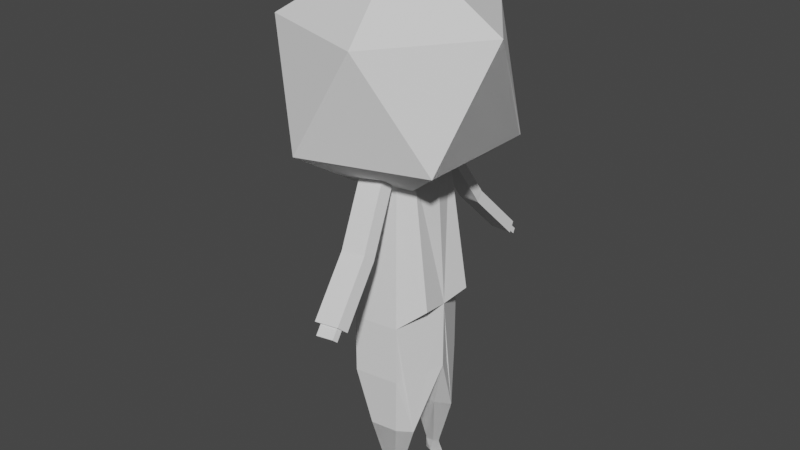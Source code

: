 # Source: Player.blend  (saved by Blender 2.91.10; exported with 4.5.12 LTS)
import bpy
from mathutils import Matrix  # noqa: F401  (used for matrix-valued properties, if any)

bpy.ops.wm.read_factory_settings(use_empty=True)
scene = bpy.context.scene
scene.name = 'Scene'

# ---- collections
col_collection = bpy.data.collections.new('Collection'); scene.collection.children.link(col_collection)

# ---- world
world_world = bpy.data.worlds.new('World'); scene.world = world_world
world_world.use_nodes = True; world_world.node_tree.nodes.clear()
_N = world_world.node_tree.nodes; _L = world_world.node_tree.links
n0 = _N.new('ShaderNodeOutputWorld'); n0.name = 'World Output'; n0.location = (300, 300)
n1 = _N.new('ShaderNodeBackground'); n1.name = 'Background'; n1.location = (10, 300)
n1.inputs[0].default_value = (0.05088, 0.05088, 0.05088, 1.0)
_L.new(n1.outputs[0], n0.inputs[0])
n0.is_active_output = True
world_world.color = (0.05088, 0.05088, 0.05088)
world_world.use_sun_shadow = False
world_world.sun_shadow_jitter_overblur = 0.0

# ---- meshes
me_cylinder_002 = bpy.data.meshes.new('Cylinder.002')
me_cylinder_002.from_pydata([(6.661, 1.87, 1.324), (6.674, 1.68, 1.842), (7.158, 1.524, 1.324), (6.91, 1.523, 1.842), (6.633, 1.199, 1.324), (6.662, 1.387, 1.842), (6.244, 1.344, 1.324), (6.215, 1.364, 1.842), (6.262, 1.758, 1.324), (6.231, 1.74, 1.842), (6.91, 1.523, 1.842), (6.674, 1.68, 1.842), (6.662, 1.387, 1.842), (6.215, 1.364, 1.842), (6.231, 1.74, 1.842), (6.91, 1.523, 1.961), (6.674, 1.68, 1.961), (6.662, 1.387, 1.961), (6.215, 1.364, 1.961), (6.231, 1.74, 1.961), (6.91, 1.523, 1.961), (6.674, 1.68, 1.961), (6.662, 1.387, 1.961), (6.215, 1.364, 1.961), (6.231, 1.74, 1.961), (6.91, 1.523, 1.961), (6.674, 1.68, 1.961), (6.662, 1.387, 1.961), (6.215, 1.364, 1.961), (6.231, 1.74, 1.961), (7.665, 1.492, 4.588), (6.949, 1.967, 4.588), (6.912, 1.078, 4.588), (5.559, 1.009, 4.588), (5.607, 2.149, 4.588), (8.217, 0.0, 7.935), (7.21, 2.239, 7.631), (6.985, 0.0, 7.935), (4.936, 0.6718, 7.631), (5.014, 2.537, 7.631), (7.15, 0.7852, 7.631), (4.936, 0.6718, 7.631), (7.15, 0.0, 7.281), (4.936, 0.0, 7.281), (4.936, 0.6718, 7.631), (4.936, 0.0, 7.281), (4.936, 0.6718, 7.631), (4.936, 0.0, 7.281), (7.15, 0.7852, 8.645), (4.936, 0.6718, 7.631), (4.936, 0.6718, 7.631), (4.936, 0.0, 7.281), (4.936, 0.6718, 7.631), (5.014, 2.537, 7.631), (7.15, 0.7852, 8.645), (4.936, 0.6718, 7.631), (4.936, 0.6718, 7.631), (4.936, 0.0, 7.281), (4.936, 0.6718, 7.631), (5.014, 2.537, 7.631), (7.15, 0.7852, 8.645), (4.936, 0.6718, 7.631), (4.936, 0.6718, 7.631), (4.936, 0.0, 7.281), (4.936, 0.6718, 7.631), (5.014, 2.537, 7.631), (4.936, 0.6718, 7.631), (4.936, 0.0, 7.281), (5.607, 2.149, 4.588), (5.014, 2.537, 7.631), (4.936, 0.6718, 7.631), (5.014, 2.537, 7.631), (4.936, 0.6718, 7.631), (4.76, 0.0, 7.281), (6.661, 1.87, 1.324), (7.158, 1.524, 1.324), (6.91, 1.523, 1.842), (6.674, 1.68, 1.842), (6.633, 1.199, 1.324), (6.662, 1.387, 1.842), (6.244, 1.344, 1.324), (6.215, 1.364, 1.842), (6.262, 1.758, 1.324), (6.231, 1.74, 1.842), (6.91, 1.523, 1.842), (6.674, 1.68, 1.842), (6.662, 1.387, 1.842), (6.215, 1.364, 1.842), (6.231, 1.74, 1.842), (6.91, 1.523, 1.961), (6.674, 1.68, 1.961), (6.662, 1.387, 1.961), (6.215, 1.364, 1.961), (6.231, 1.74, 1.961), (6.91, 1.523, 1.961), (6.674, 1.68, 1.961), (6.662, 1.387, 1.961), (6.215, 1.364, 1.961), (6.231, 1.74, 1.961), (6.91, 1.523, 1.961), (6.674, 1.68, 1.961), (6.662, 1.387, 1.961), (6.215, 1.364, 1.961), (6.231, 1.74, 1.961), (7.665, 1.492, 4.588), (6.949, 1.967, 4.588), (6.912, 1.078, 4.588), (5.559, 1.009, 4.588), (5.607, 2.149, 4.588), (8.208, 0.0, 11.34), (7.21, 2.239, 10.59), (6.985, 0.0, 10.88), (4.936, 0.6718, 7.631), (5.014, 2.537, 10.59), (4.936, 0.6718, 7.631), (7.15, 0.7852, 11.58), (4.936, 0.0, 7.281), (7.15, 0.0, 11.23), (4.936, 0.0, 7.281), (4.936, 0.6718, 7.631), (4.936, 0.0, 7.281), (4.936, 0.6718, 7.631), (4.936, 0.6718, 7.631), (7.15, 0.7852, 8.645), (4.936, 0.0, 7.281), (4.936, 0.6718, 7.631), (5.014, 2.537, 7.631), (4.936, 0.6718, 7.631), (4.936, 0.6718, 7.631), (7.15, 0.7852, 8.645), (4.936, 0.0, 7.281), (4.936, 0.6718, 7.631), (5.014, 2.537, 7.631), (4.936, 0.6718, 7.631), (4.936, 0.6718, 10.58), (7.15, 0.7852, 11.59), (4.936, 0.0, 7.281), (4.936, 0.6718, 7.631), (5.014, 2.537, 7.631), (4.936, 0.6718, 7.631), (4.936, 0.0, 7.281), (4.936, 0.6718, 7.631), (5.014, 2.537, 7.631), (5.607, 2.149, 4.588), (5.014, 2.537, 10.59), (4.936, 0.6718, 10.59), (4.76, 0.0, 10.24), (4.936, 0.6718, 10.59), (8.382, 1.462, 11.59), (7.21, 2.239, 10.59), (7.15, 0.7852, 11.59), (5.014, 2.537, 10.59), (7.15, 0.7852, 11.58), (7.15, 0.0, 11.23), (7.15, 0.0, 7.281), (7.15, 0.7852, 11.59), (4.936, 0.6718, 10.59), (4.936, 0.6718, 10.58), (5.014, 2.537, 10.59), (4.76, 0.0, 10.24), (4.936, 0.6718, 10.59), (8.382, 1.462, 11.59), (7.21, 2.239, 10.59), (7.15, 0.7852, 11.59), (5.014, 2.537, 10.59), (7.15, 0.7852, 11.58), (7.15, 0.0, 11.23), (7.15, 0.0, 7.281), (7.15, 0.7852, 11.59), (4.936, 0.6718, 10.59), (4.936, 0.6718, 10.58), (5.014, 2.537, 10.59), (4.76, 0.0, 10.24), (4.936, 0.6718, 10.59), (7.381, 1.238, 18.42), (6.754, 1.654, 17.88), (6.721, 0.8751, 18.42), (5.576, 1.814, 17.88), (6.721, 0.8751, 18.41), (6.721, 0.0, 18.22), (6.721, 0.0, 16.11), (6.721, 0.8751, 18.42), (5.534, 0.8143, 17.88), (5.534, 0.8143, 17.87), (5.576, 1.814, 17.88), (5.44, 0.0, 17.69), (5.534, 0.8143, 17.88), (7.501, 0.0, 11.29), (8.21, 0.0, 11.34), (7.073, 0.0, 18.11), (7.733, 0.0, 18.11), (6.631, 0.0, 11.3), (7.863, 0.0, 11.3), (6.796, 0.0, 12.01), (8.028, 0.0, 12.01), (7.242, 1.453, 18.98), (6.614, 1.87, 18.44), (6.581, 1.091, 18.98), (5.437, 2.03, 18.44), (6.581, 1.091, 18.98), (5.395, 1.03, 18.44), (5.395, 1.03, 18.43), (5.437, 2.03, 18.44), (6.804, 1.888, 17.94), (5.626, 2.012, 17.83), (6.664, 2.41, 18.23), (5.487, 2.533, 18.13), (7.222, 3.575, 15.14), (6.044, 3.698, 15.04), (7.082, 4.096, 15.43), (5.905, 4.219, 15.33), (7.222, 3.575, 15.14), (6.044, 3.698, 15.04), (7.082, 4.096, 15.43), (5.905, 4.219, 15.33), (7.261, 3.761, 14.81), (6.084, 3.903, 14.74), (7.122, 4.208, 15.21), (5.944, 4.35, 15.13), (7.475, 6.118, 12.55), (6.623, 6.221, 12.5), (7.41, 6.326, 12.73), (6.558, 6.429, 12.68), (7.675, 5.979, 12.45), (6.498, 6.121, 12.38), (7.536, 6.426, 12.85), (6.358, 6.568, 12.78), (7.544, 6.483, 12.16), (6.692, 6.586, 12.11), (7.479, 6.692, 12.35), (6.627, 6.794, 12.29), (6.721, 0.8751, 18.42), (7.381, 1.238, 18.42), (6.667, 0.0, 18.17), (7.733, 0.0, 18.11), (6.721, 0.8751, 18.41), (6.721, 0.0, 18.22), (6.721, 0.0, 16.11), (6.721, 0.8751, 18.42), (6.721, 0.8751, 18.42), (5.534, 0.8143, 17.88), (5.534, 0.8143, 17.87), (5.44, 0.0, 17.69), (5.534, 0.8143, 17.88), (7.381, 1.238, 18.42), (7.733, 0.0, 18.11), (7.381, 1.238, 18.42), (7.733, 0.0, 18.11), (6.905, 0.0, 18.37), (6.765, 0.0, 18.93), (6.105, 0.0, 18.93), (6.105, 0.0, 18.93), (4.918, 0.0, 18.39), (6.905, 0.0, 18.37), (7.256, 0.0, 18.07), (7.381, 1.238, 18.42), (7.733, 0.0, 18.11), (6.614, 1.87, 18.44), (5.437, 2.03, 18.44), (7.242, 1.453, 18.98), (6.614, 1.87, 18.44), (7.381, 1.238, 18.42), (7.733, 0.0, 18.11), (6.614, 1.87, 18.44), (5.437, 2.03, 18.44), (7.381, 1.238, 18.42), (7.242, 1.453, 18.98), (7.242, 1.453, 18.98), (6.614, 1.87, 18.44), (7.381, 1.238, 18.42), (7.733, 0.0, 18.11), (6.614, 1.87, 18.44), (5.437, 2.03, 18.44), (5.024, 0.941, 18.84), (5.024, 0.941, 18.83), (5.081, 2.31, 18.84), (4.371, 0.0, 18.78), (7.744, 1.226, 18.81), (7.553, 1.521, 19.58), (7.553, 1.521, 19.58), (6.694, 2.091, 18.84), (7.744, 1.226, 18.81), (8.226, 0.0, 18.4), (6.694, 2.091, 18.84), (5.081, 2.31, 18.84), (5.118, 1.263, 19.31), (5.118, 1.263, 19.3), (5.175, 2.632, 19.31), (4.465, 0.0, 19.25), (7.838, 1.547, 19.28), (7.647, 1.843, 20.05), (7.647, 1.843, 20.05), (6.787, 2.413, 19.31), (7.838, 1.547, 19.28), (8.32, 0.0, 18.87), (6.787, 2.413, 19.31), (5.175, 2.632, 19.31), (5.118, 1.263, 19.31), (5.118, 1.263, 19.3), (5.175, 2.632, 19.31), (4.465, 0.0, 19.25), (7.838, 1.547, 19.28), (7.647, 1.843, 20.05), (7.647, 1.843, 20.05), (6.787, 2.413, 19.31), (7.838, 1.547, 19.28), (8.32, 0.0, 18.87), (6.787, 2.413, 19.31), (5.175, 2.632, 19.31), (5.118, 1.263, 19.31), (5.118, 1.263, 19.3), (5.175, 2.632, 19.31), (4.465, 0.0, 19.25), (7.838, 1.547, 19.28), (7.647, 1.843, 20.05), (7.647, 1.843, 20.05), (6.787, 2.413, 19.31), (7.838, 1.547, 19.28), (8.32, 0.0, 18.87), (6.787, 2.413, 19.31), (5.175, 2.632, 19.31), (5.118, 1.263, 19.31), (5.118, 1.263, 19.3), (5.175, 2.632, 19.31), (4.465, 0.0, 19.25), (7.838, 1.547, 19.28), (7.647, 1.843, 20.05), (7.647, 1.843, 20.05), (6.787, 2.413, 19.31), (7.838, 1.547, 19.28), (8.32, 0.0, 18.87), (6.787, 2.413, 19.31), (5.175, 2.632, 19.31), (5.118, 1.263, 19.31), (5.118, 1.263, 19.3), (5.175, 2.632, 19.31), (4.465, 0.0, 19.25), (7.838, 1.547, 19.28), (7.647, 1.843, 20.05), (7.647, 1.843, 20.05), (6.787, 2.413, 19.31), (7.838, 1.547, 19.28), (8.32, 0.0, 18.87), (6.787, 2.413, 19.31), (5.175, 2.632, 19.31), (5.118, 1.263, 19.31), (5.118, 1.263, 19.3), (5.175, 2.632, 19.31), (4.465, 0.0, 19.25), (7.838, 1.547, 19.28), (7.647, 1.843, 20.05), (7.647, 1.843, 20.05), (6.787, 2.413, 19.31), (6.787, 2.413, 19.31), (5.175, 2.632, 19.31), (7.838, 1.547, 19.28), (7.647, 1.843, 20.05), (7.647, 1.843, 20.05), (6.787, 2.413, 19.31), (6.787, 2.413, 19.31), (5.175, 2.632, 19.31), (7.381, 1.238, 18.42), (6.905, 0.0, 18.37), (5.534, 0.8143, 17.87), (5.44, 0.0, 17.69), (7.838, 1.547, 19.28), (7.647, 1.843, 20.05), (7.838, 1.547, 19.28), (7.647, 1.843, 20.05), (7.838, 1.547, 19.28), (7.647, 1.843, 20.05), (7.838, 1.547, 19.28), (7.647, 1.843, 20.05), (7.838, 1.547, 19.28), (7.647, 1.843, 20.05), (7.838, 1.547, 19.28), (7.647, 1.843, 20.05), (7.838, 1.547, 19.28), (8.32, 0.0, 18.87), (5.118, 1.263, 19.31), (5.118, 1.263, 19.3), (5.175, 2.632, 19.31), (4.465, 0.0, 19.25), (7.647, 1.843, 20.05), (6.787, 2.413, 19.31), (6.787, 2.413, 19.31), (5.175, 2.632, 19.31), (7.838, 1.547, 19.28), (7.647, 1.843, 20.05), (7.742, 1.695, 19.67), (5.981, 2.523, 19.31), (7.217, 2.128, 19.68), (4.791, 0.6313, 19.28), (5.146, 1.947, 19.31), (8.32, 0.0, 18.87), (5.118, 1.263, 19.31), (5.118, 1.263, 19.3), (5.175, 2.632, 19.31), (4.465, 0.0, 19.25), (7.647, 1.843, 20.05), (6.787, 2.413, 19.31), (6.787, 2.413, 19.31), (5.175, 2.632, 19.31), (7.838, 1.547, 19.28), (7.647, 1.843, 20.05), (5.574, 0.0, 15.91), (5.175, 2.632, 19.31), (5.175, 2.632, 19.31), (3.94, -5.002, 19.17), (3.94, 5.054, 19.17), (0.2866, 0.0, 19.17), (9.851, -3.081, 19.17), (1.296, 3.134, 24.46), (9.851, 3.134, 19.17), (5.574, 0.0, 27.73), (7.207, -5.002, 24.46), (7.207, 5.054, 24.46), (1.296, -3.081, 24.46), (10.86, 0.0, 24.46)], [(111, 134), (113, 135), (115, 147), (404, 389), (401, 390), (399, 391), (395, 392), (396, 393), (393, 397), (392, 398), (391, 400), (390, 402), (389, 403), (407, 402), (406, 397)], [(0, 1, 3, 2), (2, 3, 5, 4), (4, 5, 7, 6), (1, 9, 14, 11), (6, 7, 9, 8), (8, 9, 1, 0), (0, 2, 4, 6, 8), (11, 14, 19, 16), (3, 1, 11, 10), (7, 5, 12, 13), (9, 7, 13, 14), (5, 3, 10, 12), (15, 16, 21, 20), (13, 12, 17, 18), (10, 11, 16, 15), (14, 13, 18, 19), (12, 10, 15, 17), (22, 20, 25, 27), (19, 18, 23, 24), (17, 15, 20, 22), (16, 19, 24, 21), (18, 17, 22, 23), (28, 27, 32, 33), (21, 24, 29, 26), (23, 22, 27, 28), (20, 21, 26, 25), (24, 23, 28, 29), (34, 33, 38, 39), (25, 26, 31, 30), (29, 28, 33, 34), (27, 25, 30, 32), (26, 29, 34, 31), (32, 30, 35, 37), (31, 34, 39, 36), (33, 32, 37, 38), (30, 31, 36, 35), (38, 41, 40, 37), (41, 43, 42, 40), (41, 44, 45, 43), (44, 46, 47, 45), (46, 50, 51, 47), (37, 48, 49, 38), (50, 56, 57, 51), (48, 54, 55, 49), (39, 38, 52, 53), (56, 62, 63, 57), (54, 60, 61, 55), (53, 52, 58, 59), (62, 66, 67, 63), (59, 58, 64, 65), (66, 72, 73, 67), (65, 64, 70, 71), (39, 34, 68, 69), (74, 75, 76, 77), (75, 78, 79, 76), (78, 80, 81, 79), (77, 85, 88, 83), (80, 82, 83, 81), (82, 74, 77, 83), (74, 82, 80, 78, 75), (85, 90, 93, 88), (76, 84, 85, 77), (81, 87, 86, 79), (83, 88, 87, 81), (79, 86, 84, 76), (89, 94, 95, 90), (87, 92, 91, 86), (84, 89, 90, 85), (88, 93, 92, 87), (86, 91, 89, 84), (96, 101, 99, 94), (93, 98, 97, 92), (91, 96, 94, 89), (90, 95, 98, 93), (92, 97, 96, 91), (102, 107, 106, 101), (95, 100, 103, 98), (97, 102, 101, 96), (94, 99, 100, 95), (98, 103, 102, 97), (108, 113, 112, 107), (99, 104, 105, 100), (103, 108, 107, 102), (101, 106, 104, 99), (100, 105, 108, 103), (106, 111, 109, 104), (105, 110, 113, 108), (107, 112, 111, 106), (104, 109, 110, 105), (112, 111, 115, 114), (114, 115, 117, 116), (114, 116, 118, 119), (119, 118, 120, 121), (121, 120, 124, 125), (111, 112, 122, 123), (125, 124, 130, 131), (123, 122, 128, 129), (113, 126, 127, 112), (131, 130, 136, 137), (129, 128, 134, 135), (126, 132, 133, 127), (137, 136, 140, 141), (132, 138, 139, 133), (141, 140, 146, 147), (138, 144, 145, 139), (113, 142, 143, 108), (69, 142, 113, 39), (54, 48, 123, 129), (34, 108, 143, 68), (46, 44, 119, 121), (49, 55, 128, 122), (66, 62, 137, 141), (53, 126, 113, 39), (38, 112, 127, 52), (65, 138, 132, 59), (50, 46, 121, 125), (58, 133, 139, 64), (41, 38, 112, 114), (61, 60, 135, 134), (68, 143, 142, 69), (37, 40, 115, 111), (48, 37, 111, 123), (70, 145, 144, 71), (62, 56, 131, 137), (36, 110, 109, 35), (38, 49, 122, 112), (73, 72, 147, 146), (35, 109, 111, 37), (72, 66, 141, 147), (40, 42, 117, 115), (60, 54, 129, 135), (55, 61, 134, 128), (71, 144, 138, 65), (44, 41, 114, 119), (59, 132, 126, 53), (39, 113, 110, 36), (56, 50, 125, 131), (64, 139, 145, 70), (52, 127, 133, 58), (113, 110, 149, 151), (144, 113, 151, 158), (157, 158, 171, 170), (149, 148, 161, 162), (117, 42, 154, 153), (135, 115, 152, 155), (110, 109, 148, 149), (115, 117, 153, 152), (147, 160, 150, 111), (135, 155, 156, 145), (111, 150, 193, 191), (145, 156, 160, 147), (146, 134, 157, 159), (134, 144, 158, 157), (169, 182, 186, 173), (173, 186, 176, 163), (148, 150, 163, 161), (158, 151, 164, 171), (151, 149, 162, 164), (152, 153, 166, 165), (155, 152, 165, 168), (153, 154, 167, 166), (160, 173, 163, 150), (156, 169, 173, 160), (155, 168, 169, 156), (159, 157, 170, 172), (182, 183, 201, 200), (183, 182, 240, 241), (168, 181, 182, 169), (172, 170, 183, 185), (162, 161, 174, 175), (170, 171, 184, 183), (174, 190, 234, 232), (171, 164, 177, 184), (164, 162, 175, 177), (165, 166, 179, 178), (168, 165, 178, 181), (166, 167, 180, 179), (188, 187, 189, 190), (174, 161, 188, 190), (163, 176, 189, 187), (161, 163, 187, 188), (192, 191, 193, 194), (150, 148, 194, 193), (148, 109, 192, 194), (109, 111, 191, 192), (196, 195, 197, 199, 200, 201, 202, 198), (176, 181, 199, 197), (174, 176, 197, 195), (183, 184, 202, 201), (181, 199, 200, 182), (198, 177, 204, 206), (175, 174, 195, 196), (184, 177, 198, 202), (206, 204, 208, 210), (196, 198, 206, 205), (177, 175, 203, 204), (175, 196, 205, 203), (207, 209, 213, 211), (205, 206, 210, 209), (203, 205, 209, 207), (204, 203, 207, 208), (212, 211, 215, 216), (208, 207, 211, 212), (210, 208, 212, 214), (209, 210, 214, 213), (218, 216, 224, 226), (214, 212, 216, 218), (213, 214, 218, 217), (211, 213, 217, 215), (222, 220, 228, 230), (217, 218, 226, 225), (215, 217, 225, 223), (216, 215, 223, 224), (219, 220, 224, 223), (222, 221, 225, 226), (221, 219, 223, 225), (220, 222, 226, 224), (228, 227, 229, 230), (221, 222, 230, 229), (219, 221, 229, 227), (220, 219, 227, 228), (231, 232, 234, 233), (190, 189, 233, 234), (176, 174, 232, 231), (189, 176, 231, 233), (237, 242, 241, 240, 243, 238, 239, 235, 236), (185, 183, 241, 242), (179, 180, 237, 236), (181, 178, 235, 239), (176, 181, 239, 238), (186, 176, 238, 243), (182, 186, 243, 240), (178, 179, 236, 235), (234, 245, 244, 232), (245, 247, 246, 244), (199, 251, 252, 200), (195, 249, 250, 197), (195, 174, 248, 249), (247, 254, 253, 246), (246, 255, 256, 247), (198, 258, 257, 196), (258, 264, 263, 257), (255, 261, 262, 256), (196, 260, 259, 195), (260, 268, 267, 259), (261, 269, 270, 262), (174, 195, 266, 265), (264, 272, 271, 263), (269, 281, 282, 270), (265, 266, 278, 277), (201, 274, 275, 202), (272, 284, 283, 271), (252, 276, 273, 200), (268, 280, 279, 267), (276, 288, 285, 273), (281, 293, 294, 282), (277, 278, 290, 289), (274, 286, 287, 275), (284, 296, 295, 283), (280, 292, 291, 279), (296, 308, 307, 295), (292, 304, 303, 291), (288, 300, 297, 285), (293, 305, 306, 294), (289, 290, 302, 301), (286, 298, 299, 287), (308, 320, 319, 307), (304, 316, 315, 303), (300, 312, 309, 297), (305, 317, 318, 306), (301, 302, 314, 313), (298, 310, 311, 299), (313, 314, 326, 325), (310, 322, 323, 311), (320, 332, 331, 319), (316, 328, 327, 315), (312, 324, 321, 309), (317, 329, 330, 318), (329, 341, 342, 330), (325, 326, 338, 337), (322, 334, 335, 323), (332, 344, 343, 331), (328, 340, 339, 327), (324, 336, 333, 321), (337, 338, 350, 349), (334, 346, 347, 335), (344, 354, 353, 343), (340, 352, 351, 339), (336, 348, 345, 333), (352, 358, 357, 351), (349, 350, 356, 355), (354, 360, 359, 353), (253, 362, 361, 246), (242, 364, 363, 241), (355, 356, 366, 365), (365, 366, 368, 367), (367, 368, 370, 369), (369, 370, 372, 371), (371, 372, 374, 373), (373, 374, 376, 375), (375, 376, 388, 387), (348, 382, 379, 345), (341, 377, 378, 342), (360, 386, 385, 359), (346, 380, 381, 347), (358, 384, 383, 357), (405, 408, 411), (405, 409, 410), (405, 410, 408), (411, 413, 405), (412, 414, 417), (417, 414, 415), (416, 414, 412), (418, 414, 416), (409, 412, 410), (413, 416, 409), (413, 418, 416), (410, 417, 408), (415, 414, 418), (411, 418, 413), (405, 413, 409), (408, 417, 415), (410, 412, 417), (411, 415, 418), (408, 415, 411), (409, 416, 412)])
_uv = me_cylinder_002.uv_layers.new(name='UVMap')
_uv.uv.foreach_set('vector', [0.4765, 0.5651, 0.4765, 0.6006, 0.4624, 0.6006, 0.4624, 0.5651, 0.4624, 0.5651, 0.4624, 0.6006, 0.4482, 0.6006, 0.4482, 0.5651, 0.4482, 0.5651, 0.4482, 0.6006, 0.434, 0.6006, 0.434, 0.5651, 0.4056, 0.6006, 0.4198, 0.6006, 0.4198, 0.6006, 0.4056, 0.6006, 0.434, 0.5651, 0.434, 0.6006, 0.4198, 0.6006, 0.4198, 0.5651, 0.4198, 0.5651, 0.4198, 0.6006, 0.4056, 0.6006, 0.4056, 0.5651, 0.4588, 0.5644, 0.475, 0.5526, 0.4688, 0.5336, 0.4488, 0.5336, 0.4426, 0.5526, 0.4056, 0.6006, 0.4198, 0.6006, 0.4198, 0.6006, 0.4056, 0.6006, 0.4624, 0.6006, 0.4765, 0.6006, 0.4765, 0.6006, 0.4624, 0.6006, 0.434, 0.6006, 0.4482, 0.6006, 0.4482, 0.6006, 0.434, 0.6006, 0.4198, 0.6006, 0.434, 0.6006, 0.434, 0.6006, 0.4198, 0.6006, 0.4482, 0.6006, 0.4624, 0.6006, 0.4624, 0.6006, 0.4482, 0.6006, 0.4624, 0.6006, 0.4765, 0.6006, 0.4765, 0.6006, 0.4624, 0.6006, 0.434, 0.6006, 0.4482, 0.6006, 0.4482, 0.6006, 0.434, 0.6006, 0.4624, 0.6006, 0.4765, 0.6006, 0.4765, 0.6006, 0.4624, 0.6006, 0.4198, 0.6006, 0.434, 0.6006, 0.434, 0.6006, 0.4198, 0.6006, 0.4482, 0.6006, 0.4624, 0.6006, 0.4624, 0.6006, 0.4482, 0.6006, 0.4482, 0.6006, 0.4624, 0.6006, 0.4624, 0.6006, 0.4482, 0.6006, 0.4198, 0.6006, 0.434, 0.6006, 0.434, 0.6006, 0.4198, 0.6006, 0.4482, 0.6006, 0.4624, 0.6006, 0.4624, 0.6006, 0.4482, 0.6006, 0.4056, 0.6006, 0.4198, 0.6006, 0.4198, 0.6006, 0.4056, 0.6006, 0.434, 0.6006, 0.4482, 0.6006, 0.4482, 0.6006, 0.434, 0.6006, 0.434, 0.6006, 0.4482, 0.6006, 0.4482, 0.6006, 0.434, 0.6006, 0.4056, 0.6006, 0.4198, 0.6006, 0.4198, 0.6006, 0.4056, 0.6006, 0.434, 0.6006, 0.4482, 0.6006, 0.4482, 0.6006, 0.434, 0.6006, 0.4624, 0.6006, 0.4765, 0.6006, 0.4765, 0.6006, 0.4624, 0.6006, 0.4198, 0.6006, 0.434, 0.6006, 0.434, 0.6006, 0.4198, 0.6006, 0.4198, 0.6006, 0.434, 0.6006, 0.434, 0.6006, 0.4198, 0.6006, 0.4624, 0.6006, 0.4765, 0.6006, 0.4765, 0.6006, 0.4624, 0.6006, 0.4198, 0.6006, 0.434, 0.6006, 0.434, 0.6006, 0.4198, 0.6006, 0.4482, 0.6006, 0.4624, 0.6006, 0.4624, 0.6006, 0.4482, 0.6006, 0.4056, 0.6006, 0.4198, 0.6006, 0.4198, 0.6006, 0.4056, 0.6006, 0.4482, 0.6006, 0.4624, 0.6006, 0.4624, 0.6006, 0.4482, 0.6006, 0.4056, 0.6006, 0.4198, 0.6006, 0.4198, 0.6006, 0.4056, 0.6006, 0.434, 0.6006, 0.4482, 0.6006, 0.4482, 0.6006, 0.434, 0.6006, 0.4624, 0.6006, 0.4765, 0.6006, 0.4765, 0.6006, 0.4624, 0.6006, 0.4134, 0.5336, 0.4134, 0.5336, 0.4334, 0.5336, 0.4334, 0.5336, 0.4134, 0.5336, 0.4134, 0.5336, 0.4334, 0.5336, 0.4334, 0.5336, 0.4134, 0.5336, 0.4134, 0.5336, 0.4134, 0.5336, 0.4134, 0.5336, 0.4134, 0.5336, 0.4134, 0.5336, 0.4134, 0.5336, 0.4134, 0.5336, 0.4134, 0.5336, 0.4134, 0.5336, 0.4134, 0.5336, 0.4134, 0.5336, 0.4482, 0.6006, 0.4482, 0.6006, 0.434, 0.6006, 0.434, 0.6006, 0.4134, 0.5336, 0.4134, 0.5336, 0.4134, 0.5336, 0.4134, 0.5336, 0.4482, 0.6006, 0.4482, 0.6006, 0.434, 0.6006, 0.434, 0.6006, 0.4198, 0.6006, 0.434, 0.6006, 0.434, 0.6006, 0.4198, 0.6006, 0.4134, 0.5336, 0.4134, 0.5336, 0.4134, 0.5336, 0.4134, 0.5336, 0.4482, 0.6006, 0.4482, 0.6006, 0.434, 0.6006, 0.434, 0.6006, 0.4198, 0.6006, 0.434, 0.6006, 0.434, 0.6006, 0.4198, 0.6006, 0.4134, 0.5336, 0.4134, 0.5336, 0.4134, 0.5336, 0.4134, 0.5336, 0.4198, 0.6006, 0.434, 0.6006, 0.434, 0.6006, 0.4198, 0.6006, 0.4134, 0.5336, 0.4134, 0.5336, 0.4134, 0.5336, 0.4134, 0.5336, 0.4198, 0.6006, 0.434, 0.6006, 0.434, 0.6006, 0.4198, 0.6006, 0.4198, 0.6006, 0.4198, 0.6006, 0.4198, 0.6006, 0.4198, 0.6006, 0.4765, 0.5651, 0.4624, 0.5651, 0.4624, 0.6006, 0.4765, 0.6006, 0.4624, 0.5651, 0.4482, 0.5651, 0.4482, 0.6006, 0.4624, 0.6006, 0.4482, 0.5651, 0.434, 0.5651, 0.434, 0.6006, 0.4482, 0.6006, 0.4056, 0.6006, 0.4056, 0.6006, 0.4198, 0.6006, 0.4198, 0.6006, 0.434, 0.5651, 0.4198, 0.5651, 0.4198, 0.6006, 0.434, 0.6006, 0.4198, 0.5651, 0.4056, 0.5651, 0.4056, 0.6006, 0.4198, 0.6006, 0.4588, 0.5644, 0.4426, 0.5526, 0.4488, 0.5336, 0.4688, 0.5336, 0.475, 0.5526, 0.4056, 0.6006, 0.4056, 0.6006, 0.4198, 0.6006, 0.4198, 0.6006, 0.4624, 0.6006, 0.4624, 0.6006, 0.4765, 0.6006, 0.4765, 0.6006, 0.434, 0.6006, 0.434, 0.6006, 0.4482, 0.6006, 0.4482, 0.6006, 0.4198, 0.6006, 0.4198, 0.6006, 0.434, 0.6006, 0.434, 0.6006, 0.4482, 0.6006, 0.4482, 0.6006, 0.4624, 0.6006, 0.4624, 0.6006, 0.4624, 0.6006, 0.4624, 0.6006, 0.4765, 0.6006, 0.4765, 0.6006, 0.434, 0.6006, 0.434, 0.6006, 0.4482, 0.6006, 0.4482, 0.6006, 0.4624, 0.6006, 0.4624, 0.6006, 0.4765, 0.6006, 0.4765, 0.6006, 0.4198, 0.6006, 0.4198, 0.6006, 0.434, 0.6006, 0.434, 0.6006, 0.4482, 0.6006, 0.4482, 0.6006, 0.4624, 0.6006, 0.4624, 0.6006, 0.4482, 0.6006, 0.4482, 0.6006, 0.4624, 0.6006, 0.4624, 0.6006, 0.4198, 0.6006, 0.4198, 0.6006, 0.434, 0.6006, 0.434, 0.6006, 0.4482, 0.6006, 0.4482, 0.6006, 0.4624, 0.6006, 0.4624, 0.6006, 0.4056, 0.6006, 0.4056, 0.6006, 0.4198, 0.6006, 0.4198, 0.6006, 0.434, 0.6006, 0.434, 0.6006, 0.4482, 0.6006, 0.4482, 0.6006, 0.434, 0.6006, 0.434, 0.6006, 0.4482, 0.6006, 0.4482, 0.6006, 0.4056, 0.6006, 0.4056, 0.6006, 0.4198, 0.6006, 0.4198, 0.6006, 0.434, 0.6006, 0.434, 0.6006, 0.4482, 0.6006, 0.4482, 0.6006, 0.4624, 0.6006, 0.4624, 0.6006, 0.4765, 0.6006, 0.4765, 0.6006, 0.4198, 0.6006, 0.4198, 0.6006, 0.434, 0.6006, 0.434, 0.6006, 0.4198, 0.6006, 0.4198, 0.6006, 0.434, 0.6006, 0.434, 0.6006, 0.4624, 0.6006, 0.4624, 0.6006, 0.4765, 0.6006, 0.4765, 0.6006, 0.4198, 0.6006, 0.4198, 0.6006, 0.434, 0.6006, 0.434, 0.6006, 0.4482, 0.6006, 0.4482, 0.6006, 0.4624, 0.6006, 0.4624, 0.6006, 0.4056, 0.6006, 0.4056, 0.6006, 0.4198, 0.6006, 0.4198, 0.6006, 0.4482, 0.6006, 0.4482, 0.6006, 0.4624, 0.6006, 0.4624, 0.6006, 0.4056, 0.6006, 0.4056, 0.6006, 0.4198, 0.6006, 0.4198, 0.6006, 0.434, 0.6006, 0.434, 0.6006, 0.4482, 0.6006, 0.4482, 0.6006, 0.4624, 0.6006, 0.4624, 0.6006, 0.4765, 0.6006, 0.4765, 0.6006, 0.4134, 0.5336, 0.4334, 0.5336, 0.4334, 0.5336, 0.4134, 0.5336, 0.4134, 0.5336, 0.4334, 0.5336, 0.4334, 0.5336, 0.4134, 0.5336, 0.4134, 0.5336, 0.4134, 0.5336, 0.4134, 0.5336, 0.4134, 0.5336, 0.4134, 0.5336, 0.4134, 0.5336, 0.4134, 0.5336, 0.4134, 0.5336, 0.4134, 0.5336, 0.4134, 0.5336, 0.4134, 0.5336, 0.4134, 0.5336, 0.4482, 0.6006, 0.434, 0.6006, 0.434, 0.6006, 0.4482, 0.6006, 0.4134, 0.5336, 0.4134, 0.5336, 0.4134, 0.5336, 0.4134, 0.5336, 0.4482, 0.6006, 0.434, 0.6006, 0.434, 0.6006, 0.4482, 0.6006, 0.4198, 0.6006, 0.4198, 0.6006, 0.434, 0.6006, 0.434, 0.6006, 0.4134, 0.5336, 0.4134, 0.5336, 0.4134, 0.5336, 0.4134, 0.5336, 0.4482, 0.6006, 0.434, 0.6006, 0.434, 0.6006, 0.4482, 0.6006, 0.4198, 0.6006, 0.4198, 0.6006, 0.434, 0.6006, 0.434, 0.6006, 0.4134, 0.5336, 0.4134, 0.5336, 0.4134, 0.5336, 0.4134, 0.5336, 0.4198, 0.6006, 0.4198, 0.6006, 0.434, 0.6006, 0.434, 0.6006, 0.4134, 0.5336, 0.4134, 0.5336, 0.4134, 0.5336, 0.4134, 0.5336, 0.4198, 0.6006, 0.4198, 0.6006, 0.434, 0.6006, 0.434, 0.6006, 0.4198, 0.6006, 0.4198, 0.6006, 0.4198, 0.6006, 0.4198, 0.6006, 0.4198, 0.6006, 0.4198, 0.6006, 0.4198, 0.6006, 0.4198, 0.6006, 0.4482, 0.6006, 0.4482, 0.6006, 0.4482, 0.6006, 0.4482, 0.6006, 0.4198, 0.6006, 0.4198, 0.6006, 0.4198, 0.6006, 0.4198, 0.6006, 0.4134, 0.5336, 0.4134, 0.5336, 0.4134, 0.5336, 0.4134, 0.5336, 0.434, 0.6006, 0.434, 0.6006, 0.434, 0.6006, 0.434, 0.6006, 0.4134, 0.5336, 0.4134, 0.5336, 0.4134, 0.5336, 0.4134, 0.5336, 0.4198, 0.6006, 0.4198, 0.6006, 0.4198, 0.6006, 0.4198, 0.6006, 0.434, 0.6006, 0.434, 0.6006, 0.434, 0.6006, 0.434, 0.6006, 0.4198, 0.6006, 0.4198, 0.6006, 0.4198, 0.6006, 0.4198, 0.6006, 0.4134, 0.5336, 0.4134, 0.5336, 0.4134, 0.5336, 0.4134, 0.5336, 0.434, 0.6006, 0.434, 0.6006, 0.434, 0.6006, 0.434, 0.6006, 0.4134, 0.5336, 0.4134, 0.5336, 0.4134, 0.5336, 0.4134, 0.5336, 0.434, 0.6006, 0.4482, 0.6006, 0.4482, 0.6006, 0.434, 0.6006, 0.4198, 0.6006, 0.4198, 0.6006, 0.4198, 0.6006, 0.4198, 0.6006, 0.4334, 0.5336, 0.4334, 0.5336, 0.4334, 0.5336, 0.4334, 0.5336, 0.4482, 0.6006, 0.4482, 0.6006, 0.4482, 0.6006, 0.4482, 0.6006, 0.434, 0.6006, 0.434, 0.6006, 0.4198, 0.6006, 0.4198, 0.6006, 0.4134, 0.5336, 0.4134, 0.5336, 0.4134, 0.5336, 0.4134, 0.5336, 0.4765, 0.6006, 0.4765, 0.6006, 0.4624, 0.6006, 0.4624, 0.6006, 0.434, 0.6006, 0.434, 0.6006, 0.434, 0.6006, 0.434, 0.6006, 0.4134, 0.5336, 0.4134, 0.5336, 0.4134, 0.5336, 0.4134, 0.5336, 0.4624, 0.6006, 0.4624, 0.6006, 0.4482, 0.6006, 0.4482, 0.6006, 0.4134, 0.5336, 0.4134, 0.5336, 0.4134, 0.5336, 0.4134, 0.5336, 0.4334, 0.5336, 0.4334, 0.5336, 0.4334, 0.5336, 0.4334, 0.5336, 0.4482, 0.6006, 0.4482, 0.6006, 0.4482, 0.6006, 0.4482, 0.6006, 0.434, 0.6006, 0.434, 0.6006, 0.434, 0.6006, 0.434, 0.6006, 0.4198, 0.6006, 0.4198, 0.6006, 0.4198, 0.6006, 0.4198, 0.6006, 0.4134, 0.5336, 0.4134, 0.5336, 0.4134, 0.5336, 0.4134, 0.5336, 0.4198, 0.6006, 0.4198, 0.6006, 0.4198, 0.6006, 0.4198, 0.6006, 0.4198, 0.6006, 0.4198, 0.6006, 0.4056, 0.6006, 0.4056, 0.6006, 0.4134, 0.5336, 0.4134, 0.5336, 0.4134, 0.5336, 0.4134, 0.5336, 0.434, 0.6006, 0.434, 0.6006, 0.434, 0.6006, 0.434, 0.6006, 0.434, 0.6006, 0.434, 0.6006, 0.434, 0.6006, 0.434, 0.6006, 0.4198, 0.6006, 0.4056, 0.6006, 0.4056, 0.6006, 0.4198, 0.6006, 0.4056, 0.5297, 0.4056, 0.5297, 0.4056, 0.5297, 0.4056, 0.5297, 0.4056, 0.5297, 0.4056, 0.5297, 0.4056, 0.5297, 0.4056, 0.5297, 0.4765, 0.6006, 0.4624, 0.6006, 0.4624, 0.6006, 0.4765, 0.6006, 0.4334, 0.5336, 0.4334, 0.5336, 0.4334, 0.5336, 0.4334, 0.5336, 0.4056, 0.5297, 0.4056, 0.5297, 0.4056, 0.5297, 0.4056, 0.5297, 0.4765, 0.6006, 0.4624, 0.6006, 0.4624, 0.6006, 0.4765, 0.6006, 0.4334, 0.5336, 0.4334, 0.5336, 0.4334, 0.5336, 0.4334, 0.5336, 0.4056, 0.5297, 0.4056, 0.5297, 0.4056, 0.5297, 0.4056, 0.5297, 0.4056, 0.5297, 0.4056, 0.5297, 0.4056, 0.5297, 0.4056, 0.5297, 0.4056, 0.5297, 0.4056, 0.5297, 0.4056, 0.5297, 0.4056, 0.5297, 0.4056, 0.5297, 0.4056, 0.5297, 0.4056, 0.5297, 0.4056, 0.5297, 0.4056, 0.5297, 0.4056, 0.5297, 0.4056, 0.5297, 0.4056, 0.5297, 0.4056, 0.5297, 0.4056, 0.5297, 0.4056, 0.5297, 0.4056, 0.5297, 0.4056, 0.5297, 0.4056, 0.5297, 0.4056, 0.5297, 0.4056, 0.5297, 0.4056, 0.5297, 0.4056, 0.5297, 0.4056, 0.5297, 0.4056, 0.5297, 0.4624, 0.6006, 0.4482, 0.6006, 0.4482, 0.6006, 0.4624, 0.6006, 0.4056, 0.5297, 0.4056, 0.5297, 0.4056, 0.5297, 0.4056, 0.5297, 0.4198, 0.6006, 0.4056, 0.6006, 0.4056, 0.6006, 0.4198, 0.6006, 0.4334, 0.5336, 0.4334, 0.5336, 0.4334, 0.5336, 0.4334, 0.5336, 0.4056, 0.5297, 0.4056, 0.5297, 0.4056, 0.5297, 0.4056, 0.5297, 0.4334, 0.5336, 0.4334, 0.5336, 0.4334, 0.5336, 0.4334, 0.5336, 0.4056, 0.5297, 0.4056, 0.5297, 0.4056, 0.5297, 0.4056, 0.5297, 0.4056, 0.5297, 0.4056, 0.5297, 0.4056, 0.5297, 0.4056, 0.5297, 0.4056, 0.5297, 0.4056, 0.5297, 0.4056, 0.5297, 0.4056, 0.5297, 0.4056, 0.5297, 0.4056, 0.5297, 0.4056, 0.5297, 0.4056, 0.5297, 0.4056, 0.5297, 0.4056, 0.5297, 0.4056, 0.5297, 0.4056, 0.5297, 0.4056, 0.5297, 0.4056, 0.5297, 0.4056, 0.5297, 0.4056, 0.5297, 0.4056, 0.5297, 0.4056, 0.5297, 0.4056, 0.5297, 0.4056, 0.5297, 0.4056, 0.5297, 0.4056, 0.5297, 0.4056, 0.5297, 0.4056, 0.5297, 0.4765, 0.6006, 0.4624, 0.6006, 0.4624, 0.6006, 0.4765, 0.6006, 0.4056, 0.5297, 0.4056, 0.5297, 0.4056, 0.5297, 0.4056, 0.5297, 0.4624, 0.6006, 0.4624, 0.6006, 0.4624, 0.6006, 0.4624, 0.6006, 0.4056, 0.5297, 0.4056, 0.5297, 0.4056, 0.5297, 0.4056, 0.5297, 0.4198, 0.6006, 0.4056, 0.6006, 0.4056, 0.6006, 0.4198, 0.6006, 0.4334, 0.5336, 0.4334, 0.5336, 0.4334, 0.5336, 0.4334, 0.5336, 0.4056, 0.5297, 0.4056, 0.5297, 0.4056, 0.5297, 0.4056, 0.5297, 0.4334, 0.5336, 0.4334, 0.5336, 0.4334, 0.5336, 0.4334, 0.5336, 0.4624, 0.6006, 0.4482, 0.6006, 0.4482, 0.6006, 0.4624, 0.6006, 0.4624, 0.6006, 0.4624, 0.6006, 0.4624, 0.6006, 0.4624, 0.6006, 0.4056, 0.5297, 0.4056, 0.5297, 0.4056, 0.5297, 0.4056, 0.5297, 0.4624, 0.6006, 0.4482, 0.6006, 0.4482, 0.6006, 0.4624, 0.6006, 0.4624, 0.6006, 0.4482, 0.6006, 0.4482, 0.6006, 0.4624, 0.6006, 0.4482, 0.6006, 0.4624, 0.6006, 0.4624, 0.6006, 0.4482, 0.6006, 0.4624, 0.6006, 0.4624, 0.6006, 0.4624, 0.6006, 0.4624, 0.6006, 0.4624, 0.6006, 0.4482, 0.6006, 0.4482, 0.6006, 0.4624, 0.6006, 0.4765, 0.6006, 0.4624, 0.6006, 0.4482, 0.6006, 0.4056, 0.5297, 0.4056, 0.5297, 0.4056, 0.5297, 0.4056, 0.5297, 0.4198, 0.6006, 0.4482, 0.6006, 0.4056, 0.5297, 0.4056, 0.5297, 0.4482, 0.6006, 0.4624, 0.6006, 0.4482, 0.6006, 0.4482, 0.6006, 0.4624, 0.6006, 0.4056, 0.5297, 0.4056, 0.5297, 0.4056, 0.5297, 0.4056, 0.5297, 0.4056, 0.5297, 0.4056, 0.5297, 0.4056, 0.5297, 0.4056, 0.5297, 0.4056, 0.5297, 0.4056, 0.5297, 0.4056, 0.5297, 0.4056, 0.5297, 0.4765, 0.6006, 0.4624, 0.6006, 0.4624, 0.6006, 0.4765, 0.6006, 0.4056, 0.5297, 0.4056, 0.5297, 0.4056, 0.5297, 0.4056, 0.5297, 0.4056, 0.5297, 0.4056, 0.5297, 0.4056, 0.5297, 0.4056, 0.5297, 0.4765, 0.6006, 0.4198, 0.6006, 0.4198, 0.6006, 0.4765, 0.6006, 0.4198, 0.6006, 0.4056, 0.6006, 0.4056, 0.6006, 0.4198, 0.6006, 0.4765, 0.6006, 0.4765, 0.6006, 0.4765, 0.6006, 0.4765, 0.6006, 0.4765, 0.6006, 0.4765, 0.6006, 0.4765, 0.6006, 0.4765, 0.6006, 0.4765, 0.6006, 0.4198, 0.6006, 0.4198, 0.6006, 0.4765, 0.6006, 0.4765, 0.6006, 0.4765, 0.6006, 0.4765, 0.6006, 0.4765, 0.6006, 0.4198, 0.6006, 0.4056, 0.6006, 0.4056, 0.6006, 0.4198, 0.6006, 0.4198, 0.6006, 0.4056, 0.6006, 0.4056, 0.6006, 0.4198, 0.6006, 0.4198, 0.6006, 0.4056, 0.6006, 0.4056, 0.6006, 0.4198, 0.6006, 0.4056, 0.5297, 0.4056, 0.5297, 0.4056, 0.5297, 0.4056, 0.5297, 0.4765, 0.6006, 0.4198, 0.6006, 0.4198, 0.6006, 0.4765, 0.6006, 0.4056, 0.5297, 0.4056, 0.5297, 0.4056, 0.5297, 0.4056, 0.5297, 0.4056, 0.5297, 0.4056, 0.5297, 0.4056, 0.5297, 0.4056, 0.5297, 0.4765, 0.6006, 0.4198, 0.6006, 0.4198, 0.6006, 0.4765, 0.6006, 0.4765, 0.6006, 0.4765, 0.6006, 0.4765, 0.6006, 0.4765, 0.6006, 0.4179, 0.6006, 0.4179, 0.6006, 0.4179, 0.6006, 0.4179, 0.6006, 0.4765, 0.6006, 0.4198, 0.6006, 0.4198, 0.6006, 0.4765, 0.6006, 0.4765, 0.6006, 0.4765, 0.6006, 0.4765, 0.6006, 0.4765, 0.6006, 0.4198, 0.6006, 0.4056, 0.6006, 0.4056, 0.6006, 0.4198, 0.6006, 0.4076, 0.6006, 0.4179, 0.6006, 0.4198, 0.6006, 0.4056, 0.6006, 0.4179, 0.6006, 0.4076, 0.6006, 0.4056, 0.6006, 0.4198, 0.6006, 0.4076, 0.6006, 0.4076, 0.6006, 0.4056, 0.6006, 0.4056, 0.6006, 0.4179, 0.6006, 0.4179, 0.6006, 0.4198, 0.6006, 0.4198, 0.6006, 0.4179, 0.6006, 0.4076, 0.6006, 0.4076, 0.6006, 0.4179, 0.6006, 0.4076, 0.6006, 0.4179, 0.6006, 0.4179, 0.6006, 0.4076, 0.6006, 0.4076, 0.6006, 0.4076, 0.6006, 0.4076, 0.6006, 0.4076, 0.6006, 0.4179, 0.6006, 0.4076, 0.6006, 0.4076, 0.6006, 0.4179, 0.6006, 0.4482, 0.6006, 0.4624, 0.6006, 0.4624, 0.6006, 0.4482, 0.6006, 0.4624, 0.6006, 0.4482, 0.6006, 0.4482, 0.6006, 0.4624, 0.6006, 0.4482, 0.6006, 0.4624, 0.6006, 0.4624, 0.6006, 0.4482, 0.6006, 0.4056, 0.5297, 0.4056, 0.5297, 0.4056, 0.5297, 0.4056, 0.5297, 0.4334, 0.5336, 0.4056, 0.5297, 0.4056, 0.5297, 0.4056, 0.5297, 0.4056, 0.5297, 0.4482, 0.6006, 0.4056, 0.5297, 0.4334, 0.5336, 0.4334, 0.5336, 0.4056, 0.5297, 0.4056, 0.5297, 0.4056, 0.5297, 0.4056, 0.5297, 0.4334, 0.5336, 0.4334, 0.5336, 0.4334, 0.5336, 0.4334, 0.5336, 0.4056, 0.5297, 0.4056, 0.5297, 0.4056, 0.5297, 0.4056, 0.5297, 0.4482, 0.6006, 0.4056, 0.5297, 0.4056, 0.5297, 0.4482, 0.6006, 0.4056, 0.5297, 0.4056, 0.5297, 0.4056, 0.5297, 0.4056, 0.5297, 0.4056, 0.5297, 0.4056, 0.5297, 0.4056, 0.5297, 0.4056, 0.5297, 0.4334, 0.5336, 0.4334, 0.5336, 0.4334, 0.5336, 0.4334, 0.5336, 0.4624, 0.6006, 0.4624, 0.6006, 0.4624, 0.6006, 0.4624, 0.6006, 0.4624, 0.6006, 0.4624, 0.6006, 0.4624, 0.6006, 0.4624, 0.6006, 0.4056, 0.5297, 0.4056, 0.5297, 0.4056, 0.5297, 0.4056, 0.5297, 0.4624, 0.6006, 0.4624, 0.6006, 0.4482, 0.6006, 0.4482, 0.6006, 0.4624, 0.6006, 0.4624, 0.6006, 0.4624, 0.6006, 0.4624, 0.6006, 0.4624, 0.6006, 0.4624, 0.6006, 0.4624, 0.6006, 0.4624, 0.6006, 0.4624, 0.6006, 0.4624, 0.6006, 0.4624, 0.6006, 0.4624, 0.6006, 0.4198, 0.6006, 0.4198, 0.6006, 0.4765, 0.6006, 0.4765, 0.6006, 0.4198, 0.6006, 0.4198, 0.6006, 0.4765, 0.6006, 0.4765, 0.6006, 0.4624, 0.6006, 0.4624, 0.6006, 0.4624, 0.6006, 0.4624, 0.6006, 0.4765, 0.6006, 0.4765, 0.6006, 0.4624, 0.6006, 0.4624, 0.6006, 0.4765, 0.6006, 0.4765, 0.6006, 0.4624, 0.6006, 0.4624, 0.6006, 0.4624, 0.6006, 0.4624, 0.6006, 0.4624, 0.6006, 0.4624, 0.6006, 0.4624, 0.6006, 0.4624, 0.6006, 0.4624, 0.6006, 0.4624, 0.6006, 0.4198, 0.6006, 0.4198, 0.6006, 0.4765, 0.6006, 0.4765, 0.6006, 0.4624, 0.6006, 0.4624, 0.6006, 0.4624, 0.6006, 0.4624, 0.6006, 0.4624, 0.6006, 0.4624, 0.6006, 0.4624, 0.6006, 0.4624, 0.6006, 0.4056, 0.5297, 0.4056, 0.5297, 0.4056, 0.5297, 0.4056, 0.5297, 0.4198, 0.6006, 0.4198, 0.6006, 0.4765, 0.6006, 0.4765, 0.6006, 0.4056, 0.5297, 0.4056, 0.5297, 0.4056, 0.5297, 0.4056, 0.5297, 0.4765, 0.6006, 0.4765, 0.6006, 0.4624, 0.6006, 0.4624, 0.6006, 0.4056, 0.5297, 0.4056, 0.5297, 0.4056, 0.5297, 0.4056, 0.5297, 0.4624, 0.6006, 0.4624, 0.6006, 0.4624, 0.6006, 0.4624, 0.6006, 0.4624, 0.6006, 0.4624, 0.6006, 0.4624, 0.6006, 0.4624, 0.6006, 0.4056, 0.5297, 0.4056, 0.5297, 0.4056, 0.5297, 0.4056, 0.5297, 0.4198, 0.6006, 0.4198, 0.6006, 0.4765, 0.6006, 0.4765, 0.6006, 0.4765, 0.6006, 0.4765, 0.6006, 0.4624, 0.6006, 0.4624, 0.6006, 0.4198, 0.6006, 0.4198, 0.6006, 0.4765, 0.6006, 0.4765, 0.6006, 0.4765, 0.6006, 0.4765, 0.6006, 0.4624, 0.6006, 0.4624, 0.6006, 0.4056, 0.5297, 0.4056, 0.5297, 0.4056, 0.5297, 0.4056, 0.5297, 0.4624, 0.6006, 0.4624, 0.6006, 0.4624, 0.6006, 0.4624, 0.6006, 0.4624, 0.6006, 0.4624, 0.6006, 0.4624, 0.6006, 0.4624, 0.6006, 0.4056, 0.5297, 0.4056, 0.5297, 0.4056, 0.5297, 0.4056, 0.5297, 0.4198, 0.6006, 0.4198, 0.6006, 0.4765, 0.6006, 0.4765, 0.6006, 0.4765, 0.6006, 0.4765, 0.6006, 0.4624, 0.6006, 0.4624, 0.6006, 0.4056, 0.5297, 0.4056, 0.5297, 0.4056, 0.5297, 0.4056, 0.5297, 0.4624, 0.6006, 0.4624, 0.6006, 0.4624, 0.6006, 0.4624, 0.6006, 0.4624, 0.6006, 0.4624, 0.6006, 0.4624, 0.6006, 0.4624, 0.6006, 0.4056, 0.5297, 0.4056, 0.5297, 0.4056, 0.5297, 0.4056, 0.5297, 0.4624, 0.6006, 0.4624, 0.6006, 0.4624, 0.6006, 0.4624, 0.6006, 0.4056, 0.5297, 0.4056, 0.5297, 0.4056, 0.5297, 0.4056, 0.5297, 0.4198, 0.6006, 0.4198, 0.6006, 0.4765, 0.6006, 0.4765, 0.6006, 0.4765, 0.6006, 0.4765, 0.6006, 0.4624, 0.6006, 0.4624, 0.6006, 0.4056, 0.5297, 0.4056, 0.5297, 0.4056, 0.5297, 0.4056, 0.5297, 0.4624, 0.6006, 0.4624, 0.6006, 0.4624, 0.6006, 0.4624, 0.6006, 0.4624, 0.6006, 0.4624, 0.6006, 0.4624, 0.6006, 0.4624, 0.6006, 0.4624, 0.6006, 0.4624, 0.6006, 0.4624, 0.6006, 0.4624, 0.6006, 0.4056, 0.5297, 0.4056, 0.5297, 0.4056, 0.5297, 0.4056, 0.5297, 0.4198, 0.6006, 0.4198, 0.6006, 0.4765, 0.6006, 0.4765, 0.6006, 0.4765, 0.6006, 0.4765, 0.6006, 0.4624, 0.6006, 0.4624, 0.6006, 0.4056, 0.5297, 0.4056, 0.5297, 0.4056, 0.5297, 0.4056, 0.5297, 0.4624, 0.6006, 0.4624, 0.6006, 0.4624, 0.6006, 0.4624, 0.6006, 0.4056, 0.5297, 0.4056, 0.5297, 0.4056, 0.5297, 0.4056, 0.5297, 0.4198, 0.6006, 0.4198, 0.6006, 0.4765, 0.6006, 0.4765, 0.6006, 0.4765, 0.6006, 0.4765, 0.6006, 0.4624, 0.6006, 0.4624, 0.6006, 0.4056, 0.5297, 0.4056, 0.5297, 0.4056, 0.5297, 0.4056, 0.5297, 0.4765, 0.6006, 0.4765, 0.6006, 0.4624, 0.6006, 0.4624, 0.6006, 0.4624, 0.6006, 0.4624, 0.6006, 0.4624, 0.6006, 0.4624, 0.6006, 0.4198, 0.6006, 0.4198, 0.6006, 0.4765, 0.6006, 0.4765, 0.6006, 0.4624, 0.6006, 0.4624, 0.6006, 0.4624, 0.6006, 0.4624, 0.6006, 0.4056, 0.5297, 0.4056, 0.5297, 0.4056, 0.5297, 0.4056, 0.5297, 0.4624, 0.6006, 0.4624, 0.6006, 0.4624, 0.6006, 0.4624, 0.6006, 0.4624, 0.6006, 0.4624, 0.6006, 0.4624, 0.6006, 0.4624, 0.6006, 0.4624, 0.6006, 0.4624, 0.6006, 0.4624, 0.6006, 0.4624, 0.6006, 0.4624, 0.6006, 0.4624, 0.6006, 0.4624, 0.6006, 0.4624, 0.6006, 0.4624, 0.6006, 0.4624, 0.6006, 0.4624, 0.6006, 0.4624, 0.6006, 0.4624, 0.6006, 0.4624, 0.6006, 0.4624, 0.6006, 0.4624, 0.6006, 0.4624, 0.6006, 0.4624, 0.6006, 0.4624, 0.6006, 0.4624, 0.6006, 0.4056, 0.5297, 0.4056, 0.5297, 0.4056, 0.5297, 0.4056, 0.5297, 0.4624, 0.6006, 0.4624, 0.6006, 0.4624, 0.6006, 0.4624, 0.6006, 0.4198, 0.6006, 0.4198, 0.6006, 0.4765, 0.6006, 0.4765, 0.6006, 0.4056, 0.5297, 0.4056, 0.5297, 0.4056, 0.5297, 0.4056, 0.5297, 0.4765, 0.6006, 0.4765, 0.6006, 0.4624, 0.6006, 0.4624, 0.6006, 0.4637, 0.5297, 0.4701, 0.5408, 0.4572, 0.5408, 0.425, 0.5297, 0.4314, 0.5408, 0.4185, 0.5408, 0.4121, 0.5297, 0.4185, 0.5408, 0.4056, 0.5408, 0.4572, 0.5408, 0.4443, 0.5408, 0.4508, 0.5297, 0.425, 0.552, 0.4185, 0.5632, 0.4121, 0.552, 0.4532, 0.5482, 0.4532, 0.5482, 0.4532, 0.5482, 0.4379, 0.552, 0.4314, 0.5632, 0.425, 0.552, 0.4508, 0.552, 0.4443, 0.5632, 0.4379, 0.552, 0.4314, 0.5408, 0.425, 0.552, 0.4185, 0.5408, 0.4443, 0.5408, 0.4379, 0.552, 0.4314, 0.5408, 0.4443, 0.5408, 0.4508, 0.552, 0.4379, 0.552, 0.4185, 0.5408, 0.4121, 0.552, 0.4056, 0.5408, 0.4637, 0.552, 0.4572, 0.5632, 0.4508, 0.552, 0.4572, 0.5408, 0.4508, 0.552, 0.4443, 0.5408, 0.4379, 0.5297, 0.4443, 0.5408, 0.4314, 0.5408, 0.4532, 0.5482, 0.4532, 0.5482, 0.4532, 0.5482, 0.4185, 0.5408, 0.425, 0.552, 0.4121, 0.552, 0.4572, 0.5408, 0.4637, 0.552, 0.4508, 0.552, 0.4701, 0.5408, 0.4637, 0.552, 0.4572, 0.5408, 0.4314, 0.5408, 0.4379, 0.552, 0.425, 0.552])
me_cylinder_002.use_remesh_fix_poles = True
me_cylinder_002.use_remesh_preserve_attributes = False
me_cylinder_002.use_mirror_vertex_groups = False
me_cylinder_002.update()

# ---- objects
ob_empty = bpy.data.objects.new('Empty', None)
ob_cylinder = bpy.data.objects.new('Cylinder', me_cylinder_002)

# ---- transforms, parenting, visibility, modifiers, constraints
ob_empty.location = (0.0, 0.0, 0.5)
ob_empty.rotation_euler = (1.569, -4.371e-08, 1.571)
ob_empty.empty_display_type = 'IMAGE'
ob_empty.lineart.crease_threshold = 0.0
ob_cylinder.location = (0.0, 0.0, 0.0)
ob_cylinder.scale = (0.02686, 0.02686, 0.02686)
ob_cylinder.lineart.crease_threshold = 0.0
_m = ob_cylinder.modifiers.new('Mirror', 'MIRROR')
_m.use_axis = (False, True, False)
_m.use_clip = True

# ---- collection membership
col_collection.objects.link(ob_empty)
col_collection.objects.link(ob_cylinder)

# ---- scene / render settings (as saved in the file)
scene.frame_start = 1; scene.frame_end = 250; scene.frame_set(18)
scene.render.engine = 'BLENDER_EEVEE_NEXT'
scene.cycles.use_denoising = False
scene.cycles.samples = 128
scene.cycles.sampling_pattern = 'TABULATED_SOBOL'
scene.cycles.use_adaptive_sampling = False
scene.cycles.use_light_tree = False
scene.view_settings.view_transform = 'Filmic'
bpy.context.view_layer.update()

# ---- added for rendering (the .blend has no active camera and no usable light): camera, sun
cam_auto = bpy.data.cameras.new('AutoCamera')
cam_auto.lens = 50.0
cam_auto.sensor_width = 36.0
cam_auto.clip_end = 1000.0
ob_auto_camera = bpy.data.objects.new('AutoCamera', cam_auto)
scene.collection.objects.link(ob_auto_camera)
ob_auto_camera.location = (0.93326, -0.940236, 1.01708)
ob_auto_camera.rotation_euler = (1.09748, -7.21219e-08, 0.694738)
scene.camera = ob_auto_camera
light_auto_sun = bpy.data.lights.new('AutoSun', 'SUN')
light_auto_sun.energy = 3.0
light_auto_sun.angle = 0.0523599
ob_auto_sun = bpy.data.objects.new('AutoSun', light_auto_sun)
scene.collection.objects.link(ob_auto_sun)
ob_auto_sun.rotation_euler = (0.872665, 0.174533, 0.523599)
bpy.context.view_layer.update()
